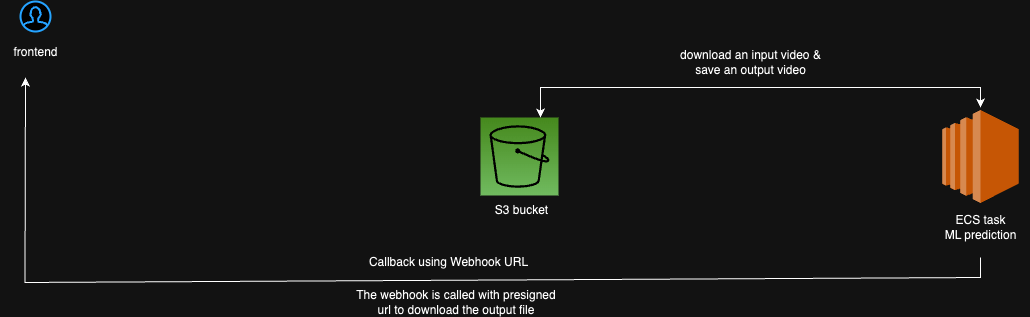

The diagram above was exported from draw.io. Its source (the exported page's mxGraphModel, read from the mxfile embedded in the PNG):
<mxGraphModel dx="1010" dy="682" grid="1" gridSize="10" guides="1" tooltips="1" connect="1" arrows="1" fold="1" page="1" pageScale="1" pageWidth="850" pageHeight="1100" math="0" shadow="0">
  <root>
    <mxCell id="0" />
    <mxCell id="1" parent="0" />
    <mxCell id="Rm6MJT7tBfd3kU5nnLpH-2" value="" style="sketch=0;points=[[0,0,0],[0.25,0,0],[0.5,0,0],[0.75,0,0],[1,0,0],[0,1,0],[0.25,1,0],[0.5,1,0],[0.75,1,0],[1,1,0],[0,0.25,0],[0,0.5,0],[0,0.75,0],[1,0.25,0],[1,0.5,0],[1,0.75,0]];outlineConnect=0;fontColor=#232F3E;gradientColor=#60A337;gradientDirection=north;fillColor=#277116;strokeColor=#ffffff;dashed=0;verticalLabelPosition=bottom;verticalAlign=top;align=center;html=1;fontSize=12;fontStyle=0;aspect=fixed;shape=mxgraph.aws4.resourceIcon;resIcon=mxgraph.aws4.s3;" vertex="1" parent="1">
      <mxGeometry x="500" y="270" width="78" height="78" as="geometry" />
    </mxCell>
    <mxCell id="Rm6MJT7tBfd3kU5nnLpH-6" value="" style="html=1;verticalLabelPosition=bottom;align=center;labelBackgroundColor=#ffffff;verticalAlign=top;strokeWidth=2;strokeColor=#0080F0;shadow=0;dashed=0;shape=mxgraph.ios7.icons.user;" vertex="1" parent="1">
      <mxGeometry x="40" y="154" width="30" height="30" as="geometry" />
    </mxCell>
    <mxCell id="Rm6MJT7tBfd3kU5nnLpH-13" value="" style="endArrow=classic;html=1;rounded=0;" edge="1" parent="1">
      <mxGeometry width="50" height="50" relative="1" as="geometry">
        <mxPoint x="1000" y="410" as="sourcePoint" />
        <mxPoint x="45" y="230" as="targetPoint" />
        <Array as="points">
          <mxPoint x="1000" y="430" />
          <mxPoint x="44.5" y="435" />
        </Array>
      </mxGeometry>
    </mxCell>
    <mxCell id="Rm6MJT7tBfd3kU5nnLpH-14" value="Callback using Webhook URL" style="text;html=1;align=center;verticalAlign=middle;resizable=0;points=[];autosize=1;strokeColor=none;fillColor=none;" vertex="1" parent="1">
      <mxGeometry x="378" y="400" width="180" height="30" as="geometry" />
    </mxCell>
    <mxCell id="Rm6MJT7tBfd3kU5nnLpH-21" value="frontend" style="text;html=1;align=center;verticalAlign=middle;resizable=0;points=[];autosize=1;strokeColor=none;fillColor=none;" vertex="1" parent="1">
      <mxGeometry x="20" y="190" width="70" height="30" as="geometry" />
    </mxCell>
    <mxCell id="Rm6MJT7tBfd3kU5nnLpH-22" value="S3 bucket" style="text;html=1;align=center;verticalAlign=middle;resizable=0;points=[];autosize=1;strokeColor=none;fillColor=none;" vertex="1" parent="1">
      <mxGeometry x="500.5" y="348" width="80" height="30" as="geometry" />
    </mxCell>
    <mxCell id="Rm6MJT7tBfd3kU5nnLpH-28" value="" style="outlineConnect=0;dashed=0;verticalLabelPosition=bottom;verticalAlign=top;align=center;html=1;shape=mxgraph.aws3.ec2;fillColor=#F58534;gradientColor=none;" vertex="1" parent="1">
      <mxGeometry x="961.75" y="262.5" width="76.5" height="93" as="geometry" />
    </mxCell>
    <mxCell id="Rm6MJT7tBfd3kU5nnLpH-29" value="ECS task&lt;br&gt;ML prediction" style="text;html=1;align=center;verticalAlign=middle;resizable=0;points=[];autosize=1;strokeColor=none;fillColor=none;" vertex="1" parent="1">
      <mxGeometry x="950" y="360" width="100" height="40" as="geometry" />
    </mxCell>
    <mxCell id="Rm6MJT7tBfd3kU5nnLpH-32" value="download an input video &amp;amp;&lt;br&gt;save an output video" style="text;html=1;align=center;verticalAlign=middle;resizable=0;points=[];autosize=1;strokeColor=none;fillColor=none;" vertex="1" parent="1">
      <mxGeometry x="690" y="195" width="160" height="40" as="geometry" />
    </mxCell>
    <mxCell id="Rm6MJT7tBfd3kU5nnLpH-34" value="" style="endArrow=classic;startArrow=classic;html=1;rounded=0;" edge="1" parent="1">
      <mxGeometry width="50" height="50" relative="1" as="geometry">
        <mxPoint x="560" y="270" as="sourcePoint" />
        <mxPoint x="1000" y="260" as="targetPoint" />
        <Array as="points">
          <mxPoint x="560" y="240" />
          <mxPoint x="1000" y="240" />
        </Array>
      </mxGeometry>
    </mxCell>
    <mxCell id="Rm6MJT7tBfd3kU5nnLpH-35" value="The webhook is called with presigned url to download the output file" style="text;html=1;strokeColor=none;fillColor=none;align=center;verticalAlign=middle;whiteSpace=wrap;rounded=0;" vertex="1" parent="1">
      <mxGeometry x="374" y="440" width="204" height="30" as="geometry" />
    </mxCell>
  </root>
</mxGraphModel>